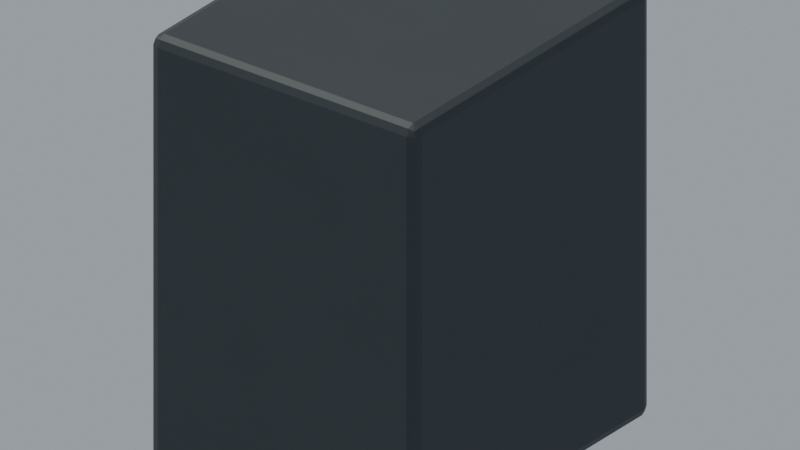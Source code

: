 # Source: RECYCLE.blend  (saved by Blender 5.2.45; exported with 4.5.12 LTS)
import bpy
from mathutils import Matrix  # noqa: F401  (used for matrix-valued properties, if any)

bpy.ops.wm.read_factory_settings(use_empty=True)
scene = bpy.context.scene
scene.name = 'ASSET_RECYCLE'

# ---- collections
col_asset_parts_recycle = bpy.data.collections.new('ASSET_PARTS_RECYCLE'); scene.collection.children.link(col_asset_parts_recycle)

# ---- materials (node trees are filled in below, after node groups)
mat_kh_metal = bpy.data.materials.new('KH_Metal')
mat_kh_metal.diffuse_color = (0.055, 0.067, 0.075, 1.0)

# ---- material node trees
mat_kh_metal.use_nodes = True; mat_kh_metal.node_tree.nodes.clear()
_N = mat_kh_metal.node_tree.nodes; _L = mat_kh_metal.node_tree.links
n0 = _N.new('ShaderNodeBsdfPrincipled'); n0.name = '프린시플드 BSDF'; n0.location = (-200, 100)
n0.inputs[1].default_value = 0.4
n0.inputs[2].default_value = 0.57
n0.inputs[10].default_value = 0.005
n1 = _N.new('ShaderNodeOutputMaterial'); n1.name = '머티리얼 출력'; n1.location = (200, 100)
n2 = _N.new('ShaderNodeNewGeometry'); n2.name = '지오메트리'; n2.location = (0, 0)
n3 = _N.new('ShaderNodeSeparateXYZ'); n3.name = '분리 XYZ'; n3.location = (0, 0)
n4 = _N.new('ShaderNodeMath'); n4.name = '수학'; n4.location = (0, 0)
n5 = _N.new('ShaderNodeCombineXYZ'); n5.name = '결합 XYZ'; n5.location = (0, 0)
n6 = _N.new('ShaderNodeTexNoise'); n6.name = '노이즈 텍스처'; n6.location = (0, 0)
n6.width = 160
n7 = _N.new('ShaderNodeValToRGB'); n7.name = '색상 램프'; n7.location = (0, 0)
while len(n7.color_ramp.elements) > 1: n7.color_ramp.elements.remove(n7.color_ramp.elements[-1])
n7.color_ramp.elements[0].position = 0.0; n7.color_ramp.elements[0].color = (0.04785, 0.05829, 0.06525, 1.0)
_e = n7.color_ramp.elements.new(1.0); _e.color = (0.055, 0.067, 0.075, 1.0)
n8 = _N.new('ShaderNodeBump'); n8.name = '범프'; n8.location = (0, 0)
n8.inputs[0].default_value = 0.1
n8.inputs[1].default_value = 0.008
_L.new(n0.outputs[0], n1.inputs[0])
_L.new(n2.outputs[0], n3.inputs[0])
_L.new(n3.outputs[0], n4.inputs[0])
_L.new(n3.outputs[1], n4.inputs[1])
_L.new(n4.outputs[0], n5.inputs[0])
_L.new(n3.outputs[2], n5.inputs[1])
_L.new(n2.outputs[0], n6.inputs[0])
_L.new(n6.outputs[0], n7.inputs[0])
_L.new(n7.outputs[0], n0.inputs[0])
_L.new(n6.outputs[0], n8.inputs[3])
_L.new(n8.outputs[0], n0.inputs[5])
n1.is_active_output = True

# ---- world
world_d03_day_world = bpy.data.worlds.new('D03_DAY_WORLD'); scene.world = world_d03_day_world
world_d03_day_world.use_nodes = True; world_d03_day_world.node_tree.nodes.clear()
_N = world_d03_day_world.node_tree.nodes; _L = world_d03_day_world.node_tree.links
n0 = _N.new('ShaderNodeBackground'); n0.name = '배경'; n0.location = (-200, 100)
n0.inputs[0].default_value = (0.69, 0.76, 0.85, 1.0)
n0.inputs[1].default_value = 0.5
n1 = _N.new('ShaderNodeOutputWorld'); n1.name = '월드 출력'; n1.location = (200, 100)
_L.new(n0.outputs[0], n1.inputs[0])
n1.is_active_output = True

# ---- cameras
cam_asset_camera_recycle = bpy.data.cameras.new('ASSET_CAMERA_RECYCLE')
cam_asset_camera_recycle.type = 'ORTHO'
cam_asset_camera_recycle.clip_end = 500.0
cam_asset_camera_recycle.ortho_scale = 1.072

# ---- lights
light_r02_lgt_sun_002 = bpy.data.lights.new('R02_LGT_SUN.002', 'SUN')
light_r02_lgt_sun_002.color = (1.0, 0.93, 0.83)
light_r02_lgt_sun_002.angle = 0.18
light_r02_lgt_sun_002.energy = 2.5

# ---- meshes
me_kh_h3_mesh_aa54a387f20d8b79 = bpy.data.meshes.new('KH_H3_Mesh_aa54a387f20d8b79')
me_kh_h3_mesh_aa54a387f20d8b79.from_pydata([(0.225, 0.26, -0.325), (0.225, 0.26, 0.325), (0.225, -0.26, -0.325), (0.225, -0.26, 0.325), (-0.225, 0.26, -0.325), (-0.225, 0.26, 0.325), (-0.225, -0.26, -0.325), (-0.225, -0.26, 0.325)], [], [(0, 4, 6, 2), (1, 3, 7, 5), (0, 1, 5, 4), (2, 6, 7, 3), (0, 2, 3, 1), (4, 5, 7, 6)])
me_kh_h3_mesh_aa54a387f20d8b79.materials.append(mat_kh_metal)
me_kh_h3_mesh_aa54a387f20d8b79.update()

# ---- objects
ob_asset_camera_recycle = bpy.data.objects.new('ASSET_CAMERA_RECYCLE', cam_asset_camera_recycle)
ob_asset_recycle__d03_r02_lgt_sun = bpy.data.objects.new('ASSET_RECYCLE__D03_R02_LGT_SUN', light_r02_lgt_sun_002)
ob_asset_root_recycle = bpy.data.objects.new('ASSET_ROOT_RECYCLE', None)
ob_asset_recycle__d03_prop_source_recycle_r02_source_kh_h3_waste_b = bpy.data.objects.new('ASSET_RECYCLE__D03_PROP_SOURCE_RECYCLE_R02_SOURCE_KH_H3_Waste_B', me_kh_h3_mesh_aa54a387f20d8b79)

# ---- transforms, parenting, visibility, modifiers, constraints
ob_asset_camera_recycle.location = (0.7475, -0.975, 0.975)
ob_asset_camera_recycle.rotation_euler = (1.084, -3.843e-09, 0.6541)
ob_asset_recycle__d03_r02_lgt_sun.location = (0.0, 0.0, 0.0)
ob_asset_recycle__d03_r02_lgt_sun.rotation_euler = (0.45, -0.4, -0.6)
ob_asset_root_recycle.location = (0.0, 0.0, 0.0)
ob_asset_recycle__d03_prop_source_recycle_r02_source_kh_h3_waste_b.parent = ob_asset_root_recycle
ob_asset_recycle__d03_prop_source_recycle_r02_source_kh_h3_waste_b.location = (0.0, 0.0, 0.325)
_m = ob_asset_recycle__d03_prop_source_recycle_r02_source_kh_h3_waste_b.modifiers.new('Small_Edge_Bevel', 'BEVEL')
_m.width = 0.015
_m.width_pct = 0.015
_m.segments = 2

# ---- collection membership
scene.collection.objects.link(ob_asset_camera_recycle)
scene.collection.objects.link(ob_asset_recycle__d03_r02_lgt_sun)
col_asset_parts_recycle.objects.link(ob_asset_root_recycle)
col_asset_parts_recycle.objects.link(ob_asset_recycle__d03_prop_source_recycle_r02_source_kh_h3_waste_b)

# ---- scene / render settings (as saved in the file)
scene.camera = ob_asset_camera_recycle
scene.frame_start = 1; scene.frame_end = 250; scene.frame_set(1)
scene.render.engine = 'BLENDER_EEVEE_NEXT'
scene.render.image_settings.exr_codec = 'NONE'
scene.render.use_bake_clear = False
scene.render.bake_margin = 0
scene.render.bake_bias = 0.0
scene.render.bake_samples = 0
scene.render.simplify_subdivision_render = 0
scene.render.simplify_child_particles_render = 0.0
scene.render.compositor_device = 'GPU'
scene.eevee.use_volume_custom_range = False
scene.eevee.gtao_distance = 0.0
scene.eevee.use_fast_gi = False
scene.eevee.fast_gi_thickness_near = 0.1
scene.eevee.fast_gi_thickness_far = 0.0
scene.eevee.ray_tracing_options.screen_trace_thickness = 0.1
bpy.context.view_layer.update()
